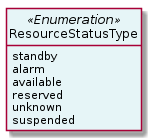

The diagram above was rendered by PlantUML. Its source (embedded in the PNG):
@startuml
hide circle
hide methods
hide stereotype
show <<Enumeration>> stereotype
skinparam class {
   BackgroundColor<<Enumeration>> #E6F5F7
   BackgroundColor<<Ref>> #FFFFE0
   BackgroundColor<<Pivot>> #FFFFFFF
   BackgroundColor<<SimpleType>> #E2F0DA
   BackgroundColor #FCF2E3
}

class ResourceStatusType <<Enumeration>> {
    standby
    alarm
    available
    reserved
    unknown
    suspended
}


@enduml